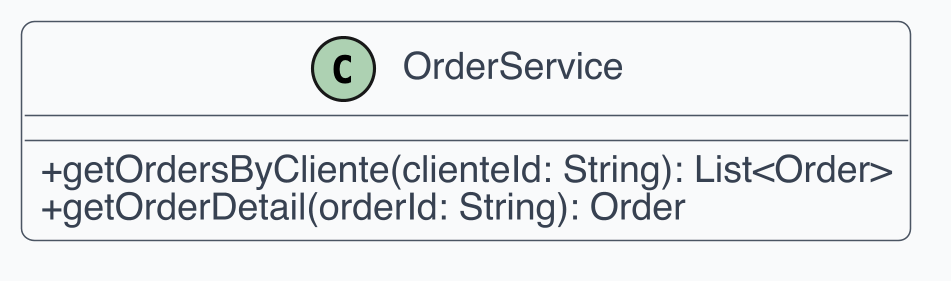

The diagram above was rendered by PlantUML. Its source (embedded in the PNG):
@startuml
skinparam dpi 300
skinparam shadowing false
skinparam backgroundColor White
skinparam defaultFontName Helvetica
skinparam defaultFontSize 12
skinparam ArrowColor #4B5563
skinparam ArrowThickness 1
skinparam roundcorner 8
skinparam class {
  BackgroundColor #F9FAFB
  BorderColor #4B5563
  FontColor #111827
  AttributeFontColor #374151
  StereotypeFontColor #6B7280
}
skinparam classAttributeIconSize 0
class OrderService {
  +getOrdersByCliente(clienteId: String): List<Order>
  +getOrderDetail(orderId: String): Order
}
@enduml